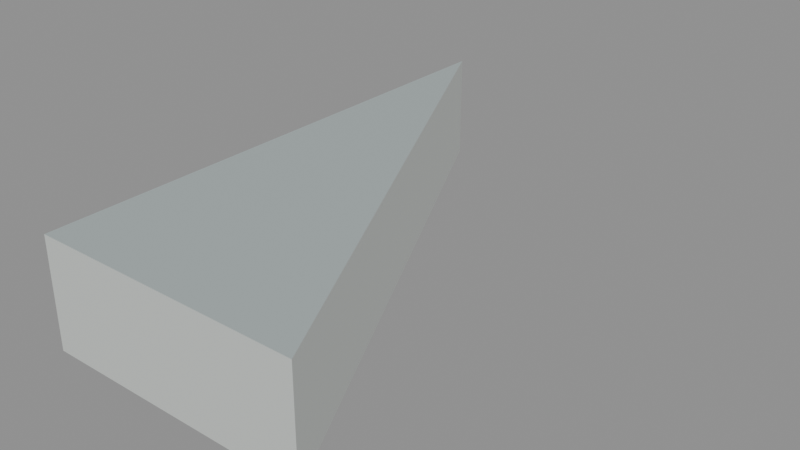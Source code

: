 # Source: floor_tri_1_4_5.blend  (saved by Blender 5.2.45; exported with 4.5.12 LTS)
import bpy
from mathutils import Matrix  # noqa: F401  (used for matrix-valued properties, if any)

bpy.ops.wm.read_factory_settings(use_empty=True)
scene = bpy.context.scene
scene.name = 'floor_tri_1_4_5'

# ---- materials (node trees are filled in below, after node groups)
mat_paint_surface = bpy.data.materials.new('Paint_Surface')
mat_paint_surface.diffuse_color = (0.48, 0.55, 0.55, 1.0)
mat_paint_fascia = bpy.data.materials.new('Paint_Fascia')
mat_paint_fascia.diffuse_color = (0.74, 0.78, 0.75, 1.0)
mat_paint_underside = bpy.data.materials.new('Paint_Underside')
mat_paint_underside.diffuse_color = (0.74, 0.78, 0.75, 1.0)

# ---- material node trees
mat_paint_surface.use_nodes = True; mat_paint_surface.node_tree.nodes.clear()
_N = mat_paint_surface.node_tree.nodes; _L = mat_paint_surface.node_tree.links
n0 = _N.new('ShaderNodeBsdfPrincipled'); n0.name = 'Principled BSDF'; n0.location = (-200, 100)
n0.inputs[0].default_value = (0.48, 0.55, 0.55, 1.0)
n0.inputs[1].default_value = 0.25
n0.inputs[2].default_value = 0.48
n0.inputs[10].default_value = 0.005
n1 = _N.new('ShaderNodeOutputMaterial'); n1.name = 'Material Output'; n1.location = (200, 100)
_L.new(n0.outputs[0], n1.inputs[0])
n1.is_active_output = True
mat_paint_fascia.use_nodes = True; mat_paint_fascia.node_tree.nodes.clear()
_N = mat_paint_fascia.node_tree.nodes; _L = mat_paint_fascia.node_tree.links
n0 = _N.new('ShaderNodeBsdfPrincipled'); n0.name = 'Principled BSDF'; n0.location = (-200, 100)
n0.inputs[0].default_value = (0.74, 0.78, 0.75, 1.0)
n0.inputs[1].default_value = 0.25
n0.inputs[2].default_value = 0.48
n0.inputs[10].default_value = 0.005
n1 = _N.new('ShaderNodeOutputMaterial'); n1.name = 'Material Output'; n1.location = (200, 100)
_L.new(n0.outputs[0], n1.inputs[0])
n1.is_active_output = True
mat_paint_underside.use_nodes = True; mat_paint_underside.node_tree.nodes.clear()
_N = mat_paint_underside.node_tree.nodes; _L = mat_paint_underside.node_tree.links
n0 = _N.new('ShaderNodeBsdfPrincipled'); n0.name = 'Principled BSDF'; n0.location = (-200, 100)
n0.inputs[0].default_value = (0.74, 0.78, 0.75, 1.0)
n0.inputs[1].default_value = 0.25
n0.inputs[2].default_value = 0.48
n0.inputs[10].default_value = 0.005
n1 = _N.new('ShaderNodeOutputMaterial'); n1.name = 'Material Output'; n1.location = (200, 100)
_L.new(n0.outputs[0], n1.inputs[0])
n1.is_active_output = True

# ---- meshes
me_floor_tri_1_4_5 = bpy.data.meshes.new('floor_tri_1_4_5')
me_floor_tri_1_4_5.from_pydata([(0.25, 0.0, -0.1), (0.5, -0.5, -0.1), (0.25, -0.5, -0.1), (0.25, 0.0, 0.0), (0.5, -0.5, 0.0), (0.25, -0.5, 0.0)], [], [(0, 1, 2), (5, 4, 3), (0, 3, 4, 1), (1, 4, 5, 2), (2, 5, 3, 0)])
me_floor_tri_1_4_5.polygons.foreach_set('material_index', [2, 0, 1, 1, 1])
_uv = me_floor_tri_1_4_5.uv_layers.new(name='UVMap')
_uv.uv.foreach_set('vector', [0.25, 0.0, 0.5, -0.5, 0.25, -0.5, 0.25, -0.5, 0.5, -0.5, 0.25, 0.0, 0.0, -0.1, 0.0, 0.0, -0.5, 0.0, -0.5, -0.1, 0.5, -0.1, 0.5, 0.0, 0.25, 0.0, 0.25, -0.1, -0.5, -0.1, -0.5, 0.0, 0.0, 0.0, 0.0, -0.1])
me_floor_tri_1_4_5.materials.append(mat_paint_surface)
me_floor_tri_1_4_5.materials.append(mat_paint_fascia)
me_floor_tri_1_4_5.materials.append(mat_paint_underside)
me_floor_tri_1_4_5.update()

# ---- objects
ob_floor_tri_1_4_5 = bpy.data.objects.new('floor_tri_1_4_5', me_floor_tri_1_4_5)

# ---- transforms, parenting, visibility, modifiers, constraints
ob_floor_tri_1_4_5.location = (0.0, 0.0, 0.0)

# ---- collection membership
scene.collection.objects.link(ob_floor_tri_1_4_5)

# ---- scene / render settings (as saved in the file)
scene.frame_start = 1; scene.frame_end = 250; scene.frame_set(1)
scene.render.engine = 'BLENDER_EEVEE_NEXT'
scene.render.image_settings.exr_codec = 'NONE'
scene.render.use_bake_clear = False
scene.render.bake_margin = 0
scene.render.bake_bias = 0.0
scene.render.bake_samples = 0
scene.render.simplify_subdivision_render = 0
scene.render.simplify_child_particles_render = 0.0
scene.render.compositor_device = 'GPU'
scene.eevee.use_volume_custom_range = False
scene.eevee.gtao_distance = 0.0
scene.eevee.use_fast_gi = False
scene.eevee.fast_gi_thickness_near = 0.1
scene.eevee.fast_gi_thickness_far = 0.0
scene.eevee.ray_tracing_options.screen_trace_thickness = 0.1
bpy.context.view_layer.update()

# ---- added for rendering (the .blend has no active camera and no usable light): camera, sun + grey world if the file has none
cam_auto = bpy.data.cameras.new('AutoCamera')
cam_auto.lens = 50.0
cam_auto.sensor_width = 36.0
cam_auto.clip_end = 1000.0
ob_auto_camera = bpy.data.objects.new('AutoCamera', cam_auto)
scene.collection.objects.link(ob_auto_camera)
ob_auto_camera.location = (0.900427, -0.880512, 0.370341)
ob_auto_camera.rotation_euler = (1.09748, -7.21219e-08, 0.694738)
scene.camera = ob_auto_camera
light_auto_sun = bpy.data.lights.new('AutoSun', 'SUN')
light_auto_sun.energy = 3.0
light_auto_sun.angle = 0.0523599
ob_auto_sun = bpy.data.objects.new('AutoSun', light_auto_sun)
scene.collection.objects.link(ob_auto_sun)
ob_auto_sun.rotation_euler = (0.872665, 0.174533, 0.523599)
if scene.world is None:
    world_auto = bpy.data.worlds.new('AutoWorld')
    world_auto.color = (0.3, 0.3, 0.3)
    scene.world = world_auto
bpy.context.view_layer.update()
